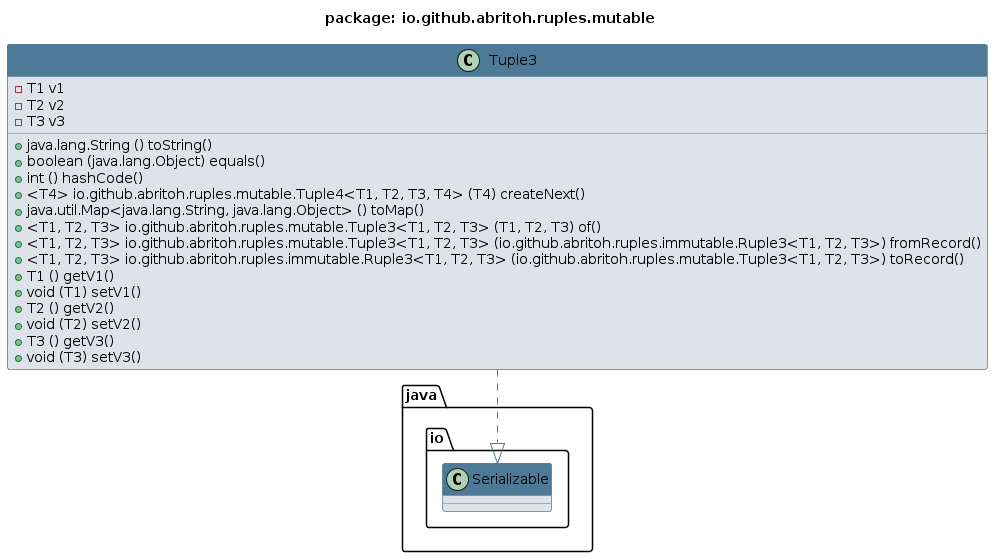

The diagram above was rendered by PlantUML. Its source (embedded in the PNG):
@startuml 
skinparam class { 
 BackgroundColor #DEE3E9 
 ArrowColor #4D7A97 
 BorderColor #4D7A97 
}
top to bottom direction 
title package: io.github.abritoh.ruples.mutable
skinparam titleBackgroundColor White
skinparam classHeaderBackgroundColor #4D7A97
skinparam stereotypeBBackgroundColor #F8981D


class Tuple3 {
 - T1 v1
 - T2 v2
 - T3 v3
 + java.lang.String () toString()
 + boolean (java.lang.Object) equals()
 + int () hashCode()
 + <T4> io.github.abritoh.ruples.mutable.Tuple4<T1, T2, T3, T4> (T4) createNext()
 + java.util.Map<java.lang.String, java.lang.Object> () toMap()
 + <T1, T2, T3> io.github.abritoh.ruples.mutable.Tuple3<T1, T2, T3> (T1, T2, T3) of()
 + <T1, T2, T3> io.github.abritoh.ruples.mutable.Tuple3<T1, T2, T3> (io.github.abritoh.ruples.immutable.Ruple3<T1, T2, T3>) fromRecord()
 + <T1, T2, T3> io.github.abritoh.ruples.immutable.Ruple3<T1, T2, T3> (io.github.abritoh.ruples.mutable.Tuple3<T1, T2, T3>) toRecord()
 + T1 () getV1()
 + void (T1) setV1()
 + T2 () getV2()
 + void (T2) setV2()
 + T3 () getV3()
 + void (T3) setV3()
}
Tuple3 ..|> java.io.Serializable
@enduml